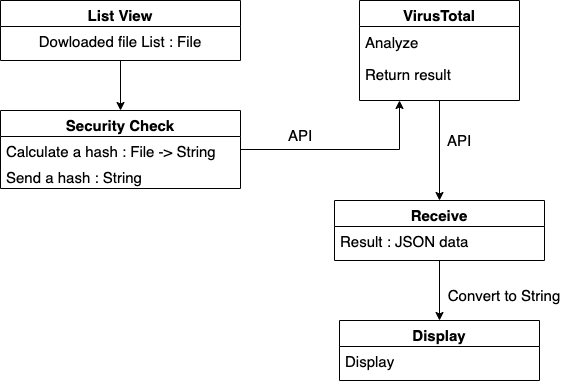

The diagram above was exported from draw.io. Its source (the exported page's mxGraphModel, read from the mxfile embedded in the PNG):
<mxGraphModel dx="2066" dy="1161" grid="1" gridSize="10" guides="1" tooltips="1" connect="1" arrows="1" fold="1" page="1" pageScale="1" pageWidth="827" pageHeight="1169" math="0" shadow="0">
  <root>
    <mxCell id="WIyWlLk6GJQsqaUBKTNV-0" />
    <mxCell id="WIyWlLk6GJQsqaUBKTNV-1" parent="WIyWlLk6GJQsqaUBKTNV-0" />
    <mxCell id="hUdFQKbGKxz3oeitngRm-6" style="edgeStyle=orthogonalEdgeStyle;rounded=0;orthogonalLoop=1;jettySize=auto;html=1;entryX=0.5;entryY=0;entryDx=0;entryDy=0;fontSize=15;" parent="WIyWlLk6GJQsqaUBKTNV-1" source="zkfFHV4jXpPFQw0GAbJ--0" target="zkfFHV4jXpPFQw0GAbJ--6" edge="1">
      <mxGeometry relative="1" as="geometry" />
    </mxCell>
    <mxCell id="zkfFHV4jXpPFQw0GAbJ--0" value="List View" style="swimlane;fontStyle=1;align=center;verticalAlign=top;childLayout=stackLayout;horizontal=1;startSize=26;horizontalStack=0;resizeParent=1;resizeLast=0;collapsible=1;marginBottom=0;rounded=0;shadow=0;strokeWidth=1;fontSize=15;" parent="WIyWlLk6GJQsqaUBKTNV-1" vertex="1">
      <mxGeometry x="80" y="80" width="240" height="60" as="geometry">
        <mxRectangle x="230" y="140" width="160" height="26" as="alternateBounds" />
      </mxGeometry>
    </mxCell>
    <mxCell id="zkfFHV4jXpPFQw0GAbJ--1" value="Dowloaded file List : File" style="text;align=center;verticalAlign=top;spacingLeft=4;spacingRight=4;overflow=hidden;rotatable=0;points=[[0,0.5],[1,0.5]];portConstraint=eastwest;fontSize=15;" parent="zkfFHV4jXpPFQw0GAbJ--0" vertex="1">
      <mxGeometry y="26" width="240" height="26" as="geometry" />
    </mxCell>
    <mxCell id="hUdFQKbGKxz3oeitngRm-7" style="edgeStyle=orthogonalEdgeStyle;rounded=0;orthogonalLoop=1;jettySize=auto;html=1;entryX=0.25;entryY=1;entryDx=0;entryDy=0;fontSize=15;exitX=1;exitY=0.5;exitDx=0;exitDy=0;" parent="WIyWlLk6GJQsqaUBKTNV-1" source="zkfFHV4jXpPFQw0GAbJ--7" target="zkfFHV4jXpPFQw0GAbJ--17" edge="1">
      <mxGeometry relative="1" as="geometry" />
    </mxCell>
    <mxCell id="zkfFHV4jXpPFQw0GAbJ--6" value="Security Check" style="swimlane;fontStyle=1;align=center;verticalAlign=top;childLayout=stackLayout;horizontal=1;startSize=26;horizontalStack=0;resizeParent=1;resizeLast=0;collapsible=1;marginBottom=0;rounded=0;shadow=0;strokeWidth=1;fontSize=15;" parent="WIyWlLk6GJQsqaUBKTNV-1" vertex="1">
      <mxGeometry x="80" y="190" width="240" height="78" as="geometry">
        <mxRectangle x="130" y="380" width="160" height="26" as="alternateBounds" />
      </mxGeometry>
    </mxCell>
    <mxCell id="zkfFHV4jXpPFQw0GAbJ--7" value="Calculate a hash : File -&gt; String" style="text;align=left;verticalAlign=top;spacingLeft=4;spacingRight=4;overflow=hidden;rotatable=0;points=[[0,0.5],[1,0.5]];portConstraint=eastwest;fontSize=15;" parent="zkfFHV4jXpPFQw0GAbJ--6" vertex="1">
      <mxGeometry y="26" width="240" height="26" as="geometry" />
    </mxCell>
    <mxCell id="_xviGt7-c6hIoFbYnSnP-0" value="Send a hash : String" style="text;align=left;verticalAlign=top;spacingLeft=4;spacingRight=4;overflow=hidden;rotatable=0;points=[[0,0.5],[1,0.5]];portConstraint=eastwest;fontSize=15;" vertex="1" parent="zkfFHV4jXpPFQw0GAbJ--6">
      <mxGeometry y="52" width="240" height="26" as="geometry" />
    </mxCell>
    <mxCell id="hUdFQKbGKxz3oeitngRm-14" style="edgeStyle=orthogonalEdgeStyle;rounded=0;orthogonalLoop=1;jettySize=auto;html=1;entryX=0.5;entryY=0;entryDx=0;entryDy=0;fontSize=15;" parent="WIyWlLk6GJQsqaUBKTNV-1" source="zkfFHV4jXpPFQw0GAbJ--17" target="hUdFQKbGKxz3oeitngRm-12" edge="1">
      <mxGeometry relative="1" as="geometry" />
    </mxCell>
    <mxCell id="zkfFHV4jXpPFQw0GAbJ--17" value="VirusTotal" style="swimlane;fontStyle=1;align=center;verticalAlign=top;childLayout=stackLayout;horizontal=1;startSize=26;horizontalStack=0;resizeParent=1;resizeLast=0;collapsible=1;marginBottom=0;rounded=0;shadow=0;strokeWidth=1;fontSize=15;" parent="WIyWlLk6GJQsqaUBKTNV-1" vertex="1">
      <mxGeometry x="439" y="80" width="160" height="100" as="geometry">
        <mxRectangle x="550" y="140" width="160" height="26" as="alternateBounds" />
      </mxGeometry>
    </mxCell>
    <mxCell id="zkfFHV4jXpPFQw0GAbJ--20" value="Analyze" style="text;align=left;verticalAlign=middle;spacingLeft=4;spacingRight=4;overflow=hidden;rotatable=0;points=[[0,0.5],[1,0.5]];portConstraint=eastwest;rounded=0;shadow=0;html=0;fontSize=15;spacing=2;spacingTop=0;horizontal=1;strokeWidth=1;perimeterSpacing=3;" parent="zkfFHV4jXpPFQw0GAbJ--17" vertex="1">
      <mxGeometry y="26" width="160" height="30" as="geometry" />
    </mxCell>
    <mxCell id="hUdFQKbGKxz3oeitngRm-22" value="Return result" style="text;align=left;verticalAlign=middle;spacingLeft=4;spacingRight=4;overflow=hidden;rotatable=0;points=[[0,0.5],[1,0.5]];portConstraint=eastwest;rounded=0;shadow=0;html=0;fontSize=15;spacing=2;spacingTop=0;horizontal=1;strokeWidth=1;perimeterSpacing=3;" parent="zkfFHV4jXpPFQw0GAbJ--17" vertex="1">
      <mxGeometry y="56" width="160" height="34" as="geometry" />
    </mxCell>
    <mxCell id="hUdFQKbGKxz3oeitngRm-9" value="API" style="text;html=1;strokeColor=none;fillColor=none;align=center;verticalAlign=middle;whiteSpace=wrap;rounded=0;fontSize=15;" parent="WIyWlLk6GJQsqaUBKTNV-1" vertex="1">
      <mxGeometry x="350" y="200" width="60" height="30" as="geometry" />
    </mxCell>
    <mxCell id="hUdFQKbGKxz3oeitngRm-19" style="edgeStyle=orthogonalEdgeStyle;rounded=0;orthogonalLoop=1;jettySize=auto;html=1;exitX=0.5;exitY=1;exitDx=0;exitDy=0;entryX=0.5;entryY=0;entryDx=0;entryDy=0;fontSize=15;" parent="WIyWlLk6GJQsqaUBKTNV-1" source="hUdFQKbGKxz3oeitngRm-12" target="hUdFQKbGKxz3oeitngRm-17" edge="1">
      <mxGeometry relative="1" as="geometry" />
    </mxCell>
    <mxCell id="hUdFQKbGKxz3oeitngRm-12" value="Receive" style="swimlane;fontStyle=1;align=center;verticalAlign=top;childLayout=stackLayout;horizontal=1;startSize=26;horizontalStack=0;resizeParent=1;resizeLast=0;collapsible=1;marginBottom=0;rounded=0;shadow=0;strokeWidth=1;fontSize=15;" parent="WIyWlLk6GJQsqaUBKTNV-1" vertex="1">
      <mxGeometry x="414" y="280" width="210" height="60" as="geometry">
        <mxRectangle x="130" y="380" width="160" height="26" as="alternateBounds" />
      </mxGeometry>
    </mxCell>
    <mxCell id="hUdFQKbGKxz3oeitngRm-13" value="Result : JSON data" style="text;align=left;verticalAlign=top;spacingLeft=4;spacingRight=4;overflow=hidden;rotatable=0;points=[[0,0.5],[1,0.5]];portConstraint=eastwest;fontSize=15;" parent="hUdFQKbGKxz3oeitngRm-12" vertex="1">
      <mxGeometry y="26" width="210" height="26" as="geometry" />
    </mxCell>
    <mxCell id="hUdFQKbGKxz3oeitngRm-15" value="API" style="text;html=1;strokeColor=none;fillColor=none;align=center;verticalAlign=middle;whiteSpace=wrap;rounded=0;fontSize=15;" parent="WIyWlLk6GJQsqaUBKTNV-1" vertex="1">
      <mxGeometry x="509" y="205" width="60" height="30" as="geometry" />
    </mxCell>
    <mxCell id="hUdFQKbGKxz3oeitngRm-17" value="Display" style="swimlane;fontStyle=1;align=center;verticalAlign=top;childLayout=stackLayout;horizontal=1;startSize=26;horizontalStack=0;resizeParent=1;resizeLast=0;collapsible=1;marginBottom=0;rounded=0;shadow=0;strokeWidth=1;fontSize=15;" parent="WIyWlLk6GJQsqaUBKTNV-1" vertex="1">
      <mxGeometry x="419" y="400" width="200" height="60" as="geometry">
        <mxRectangle x="130" y="380" width="160" height="26" as="alternateBounds" />
      </mxGeometry>
    </mxCell>
    <mxCell id="hUdFQKbGKxz3oeitngRm-18" value="Display" style="text;align=left;verticalAlign=top;spacingLeft=4;spacingRight=4;overflow=hidden;rotatable=0;points=[[0,0.5],[1,0.5]];portConstraint=eastwest;fontSize=15;" parent="hUdFQKbGKxz3oeitngRm-17" vertex="1">
      <mxGeometry y="26" width="200" height="26" as="geometry" />
    </mxCell>
    <mxCell id="hUdFQKbGKxz3oeitngRm-20" value="Convert to String" style="text;html=1;strokeColor=none;fillColor=none;align=center;verticalAlign=middle;whiteSpace=wrap;rounded=0;fontSize=15;" parent="WIyWlLk6GJQsqaUBKTNV-1" vertex="1">
      <mxGeometry x="509" y="360" width="150" height="30" as="geometry" />
    </mxCell>
  </root>
</mxGraphModel>